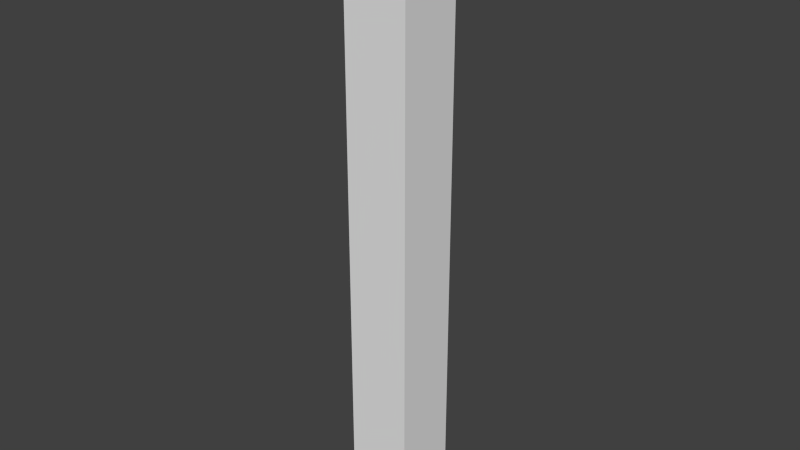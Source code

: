 # Source: tour_simple.blend  (saved by Blender 2.69.0; exported with 4.5.12 LTS)
import bpy
from mathutils import Matrix  # noqa: F401  (used for matrix-valued properties, if any)

bpy.ops.wm.read_factory_settings(use_empty=True)
scene = bpy.context.scene
scene.name = 'Scene'

# ---- collections
col_collection_1 = bpy.data.collections.new('Collection 1'); scene.collection.children.link(col_collection_1)

# ---- materials (node trees are filled in below, after node groups)
mat_material = bpy.data.materials.new('Material')
mat_material.alpha_threshold = 0.0
mat_material.use_transparent_shadow = False
mat_material.roughness = 0.5
mat_material.line_color = (0.0, 0.0, 0.0, 1.0)

# ---- material node trees

# ---- world
world_world = bpy.data.worlds.new('World'); scene.world = world_world
world_world.color = (0.05088, 0.05088, 0.05088)
world_world.use_sun_shadow = False
world_world.sun_shadow_jitter_overblur = 0.0
world_world.cycles.sampling_method = 'MANUAL'
world_world.cycles.sample_map_resolution = 256

# ---- meshes
me_cube = bpy.data.meshes.new('Cube')
me_cube.from_pydata([(1.0, 1.0, -1.0), (1.0, -1.0, -1.0), (-1.0, -1.0, -1.0), (-1.0, 1.0, -1.0), (1.0, 1.0, 17.77), (1.0, -1.0, 17.77), (-1.0, -1.0, 17.77), (-1.0, 1.0, 17.77)], [], [(0, 1, 2, 3), (4, 7, 6, 5), (0, 4, 5, 1), (1, 5, 6, 2), (2, 6, 7, 3), (4, 0, 3, 7)])
_uv = me_cube.uv_layers.new(name='UVMap')
_uv.uv.foreach_set('vector', [0.4921, 0.0281, 0.575, 0.0281, 0.575, 0.111, 0.4921, 0.111, 0.4921, 0.9719, 0.4921, 0.889, 0.575, 0.889, 0.575, 0.9719, 0.4092, 0.111, 0.4092, 0.889, 0.3263, 0.889, 0.3263, 0.111, 0.6579, 0.111, 0.6579, 0.889, 0.575, 0.889, 0.575, 0.111, 0.575, 0.111, 0.575, 0.889, 0.4921, 0.889, 0.4921, 0.111, 0.4092, 0.889, 0.4092, 0.111, 0.4921, 0.111, 0.4921, 0.889])
me_cube.materials.append(mat_material)
me_cube.use_remesh_preserve_volume = False
me_cube.use_remesh_preserve_attributes = False
me_cube.use_mirror_vertex_groups = False
me_cube.update()

# ---- objects
ob_cube = bpy.data.objects.new('Cube', me_cube)

# ---- transforms, parenting, visibility, modifiers, constraints
ob_cube.location = (0.0, 0.0, 0.0)
ob_cube.lock_rotations_4d = False
ob_cube.empty_display_type = 'ARROWS'
ob_cube.lineart.crease_threshold = 0.0

# ---- collection membership
col_collection_1.objects.link(ob_cube)

# ---- scene / render settings (as saved in the file)
scene.frame_start = 1; scene.frame_end = 250; scene.frame_set(1)
scene.render.engine = 'BLENDER_EEVEE_NEXT'
scene.render.image_settings.compression = 90
scene.render.resolution_percentage = 50
scene.render.dither_intensity = 0.0
scene.cycles.use_denoising = False
scene.cycles.samples = 10
scene.cycles.sampling_pattern = 'TABULATED_SOBOL'
scene.cycles.light_sampling_threshold = 0.0
scene.cycles.use_adaptive_sampling = False
scene.cycles.use_light_tree = False
scene.cycles.blur_glossy = 0.0
scene.cycles.volume_bounces = 1
scene.cycles.pixel_filter_type = 'GAUSSIAN'
scene.cycles.sample_clamp_indirect = 0.0
scene.view_settings.view_transform = 'Standard'
bpy.context.view_layer.update()

# ---- added for rendering (the .blend has no active camera and no usable light): camera, sun
cam_auto = bpy.data.cameras.new('AutoCamera')
cam_auto.lens = 50.0
cam_auto.sensor_width = 36.0
cam_auto.clip_end = 1000.0
ob_auto_camera = bpy.data.objects.new('AutoCamera', cam_auto)
scene.collection.objects.link(ob_auto_camera)
ob_auto_camera.location = (17.5626, -21.0752, 22.4352)
ob_auto_camera.rotation_euler = (1.09748, -7.21219e-08, 0.694738)
scene.camera = ob_auto_camera
light_auto_sun = bpy.data.lights.new('AutoSun', 'SUN')
light_auto_sun.energy = 3.0
light_auto_sun.angle = 0.0523599
ob_auto_sun = bpy.data.objects.new('AutoSun', light_auto_sun)
scene.collection.objects.link(ob_auto_sun)
ob_auto_sun.rotation_euler = (0.872665, 0.174533, 0.523599)
bpy.context.view_layer.update()
